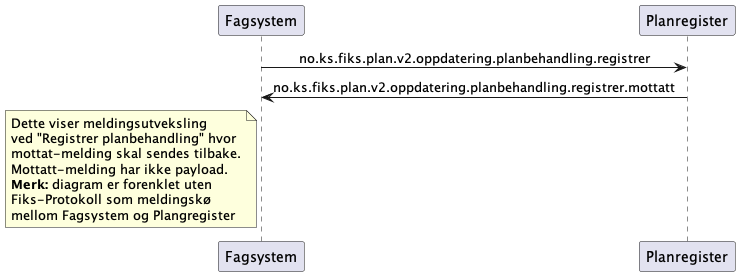

The diagram above was rendered by PlantUML. Its source (embedded in the PNG):
@startuml
skinparam sequenceMessageAlign center 

participant Fagsystem as "Fagsystem"
participant Plangregister as "Planregister"

Fagsystem -> Plangregister : no.ks.fiks.plan.v2.oppdatering.planbehandling.registrer
Fagsystem <- Plangregister : no.ks.fiks.plan.v2.oppdatering.planbehandling.registrer.mottatt


note left of Fagsystem
Dette viser meldingsutveksling
ved "Registrer planbehandling" hvor 
mottat-melding skal sendes tilbake.
Mottatt-melding har ikke payload.
**Merk:** diagram er forenklet uten
Fiks-Protokoll som meldingskø
mellom Fagsystem og Plangregister
end note

@enduml